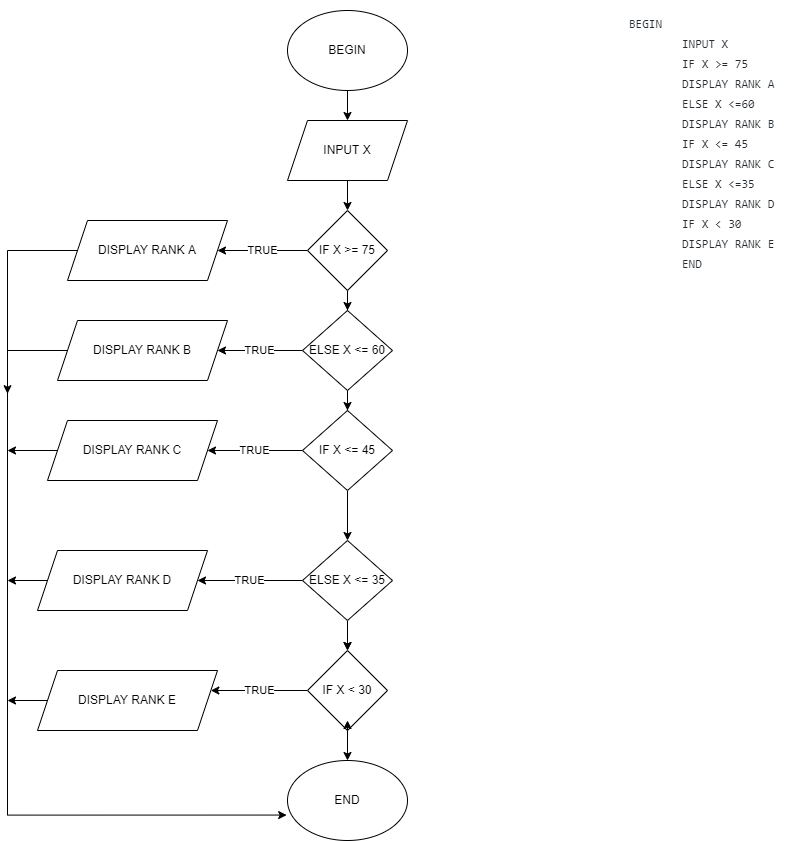

The diagram above was exported from draw.io. Its source (the exported page's mxGraphModel, read from the mxfile embedded in the PNG):
<mxGraphModel dx="1038" dy="571" grid="1" gridSize="10" guides="1" tooltips="1" connect="1" arrows="1" fold="1" page="1" pageScale="1" pageWidth="827" pageHeight="1169" math="0" shadow="0">
  <root>
    <mxCell id="0" />
    <mxCell id="1" parent="0" />
    <mxCell id="YACpilKsN8wV4b5aJ4Lu-1" value="&#10;&lt;table style=&quot;box-sizing: border-box; border-spacing: 0px; border-collapse: collapse; tab-size: 8; color: rgb(36, 41, 47); font-family: -apple-system, BlinkMacSystemFont, &amp;quot;Segoe UI&amp;quot;, Helvetica, Arial, sans-serif, &amp;quot;Apple Color Emoji&amp;quot;, &amp;quot;Segoe UI Emoji&amp;quot;; font-size: 14px; font-style: normal; font-variant-ligatures: normal; font-variant-caps: normal; font-weight: 400; letter-spacing: normal; orphans: 2; text-align: start; text-transform: none; widows: 2; word-spacing: 0px; -webkit-text-stroke-width: 0px; background-color: rgb(255, 255, 255); text-decoration-thickness: initial; text-decoration-style: initial; text-decoration-color: initial;&quot; data-tagsearch-path=&quot;module_1/ma_gia_luu_do.txt&quot; data-tagsearch-lang=&quot;Text&quot; data-paste-markdown-skip=&quot;&quot; data-tab-size=&quot;8&quot; class=&quot;highlight tab-size js-file-line-container js-code-nav-container js-tagsearch-file&quot; data-hpc=&quot;&quot;&gt;&lt;tbody style=&quot;box-sizing: border-box;&quot;&gt;&lt;tr style=&quot;box-sizing: border-box;&quot;&gt;&lt;td style=&quot;box-sizing: border-box; padding: 0px 10px; position: relative; line-height: 20px; vertical-align: top; overflow: visible; font-family: ui-monospace, SFMono-Regular, &amp;quot;SF Mono&amp;quot;, Menlo, Consolas, &amp;quot;Liberation Mono&amp;quot;, monospace; font-size: 12px; color: var(--color-fg-default); overflow-wrap: normal;&quot; class=&quot;blob-code blob-code-inner js-file-line&quot; id=&quot;LC35&quot;&gt;BEGIN&lt;/td&gt;&lt;/tr&gt;&lt;tr style=&quot;box-sizing: border-box; background-color: transparent;&quot;&gt;&lt;td style=&quot;box-sizing: border-box; padding: 0px 10px; position: relative; width: 50px; min-width: 50px; font-family: ui-monospace, SFMono-Regular, &amp;quot;SF Mono&amp;quot;, Menlo, Consolas, &amp;quot;Liberation Mono&amp;quot;, monospace; font-size: 12px; line-height: 20px; color: var(--color-fg-subtle); text-align: right; vertical-align: top; cursor: pointer; user-select: none;&quot; data-line-number=&quot;36&quot; class=&quot;blob-num js-line-number js-code-nav-line-number js-blob-rnum&quot; id=&quot;L36&quot;&gt;&lt;/td&gt;&lt;td style=&quot;box-sizing: border-box; padding: 0px 10px; position: relative; line-height: 20px; vertical-align: top; overflow: visible; font-family: ui-monospace, SFMono-Regular, &amp;quot;SF Mono&amp;quot;, Menlo, Consolas, &amp;quot;Liberation Mono&amp;quot;, monospace; font-size: 12px; color: var(--color-fg-default); overflow-wrap: normal;&quot; class=&quot;blob-code blob-code-inner js-file-line&quot; id=&quot;LC36&quot;&gt;    INPUT X&lt;/td&gt;&lt;/tr&gt;&lt;tr style=&quot;box-sizing: border-box;&quot;&gt;&lt;td style=&quot;box-sizing: border-box; padding: 0px 10px; position: relative; width: 50px; min-width: 50px; font-family: ui-monospace, SFMono-Regular, &amp;quot;SF Mono&amp;quot;, Menlo, Consolas, &amp;quot;Liberation Mono&amp;quot;, monospace; font-size: 12px; line-height: 20px; color: var(--color-fg-subtle); text-align: right; vertical-align: top; cursor: pointer; user-select: none;&quot; data-line-number=&quot;37&quot; class=&quot;blob-num js-line-number js-code-nav-line-number js-blob-rnum&quot; id=&quot;L37&quot;&gt;&lt;/td&gt;&lt;td style=&quot;box-sizing: border-box; padding: 0px 10px; position: relative; line-height: 20px; vertical-align: top; overflow: visible; font-family: ui-monospace, SFMono-Regular, &amp;quot;SF Mono&amp;quot;, Menlo, Consolas, &amp;quot;Liberation Mono&amp;quot;, monospace; font-size: 12px; color: var(--color-fg-default); overflow-wrap: normal;&quot; class=&quot;blob-code blob-code-inner js-file-line&quot; id=&quot;LC37&quot;&gt;    IF X &amp;gt;= 75&lt;/td&gt;&lt;/tr&gt;&lt;tr style=&quot;box-sizing: border-box; background-color: transparent;&quot;&gt;&lt;td style=&quot;box-sizing: border-box; padding: 0px 10px; position: relative; width: 50px; min-width: 50px; font-family: ui-monospace, SFMono-Regular, &amp;quot;SF Mono&amp;quot;, Menlo, Consolas, &amp;quot;Liberation Mono&amp;quot;, monospace; font-size: 12px; line-height: 20px; color: var(--color-fg-subtle); text-align: right; vertical-align: top; cursor: pointer; user-select: none;&quot; data-line-number=&quot;38&quot; class=&quot;blob-num js-line-number js-code-nav-line-number js-blob-rnum&quot; id=&quot;L38&quot;&gt;&lt;/td&gt;&lt;td style=&quot;box-sizing: border-box; padding: 0px 10px; position: relative; line-height: 20px; vertical-align: top; overflow: visible; font-family: ui-monospace, SFMono-Regular, &amp;quot;SF Mono&amp;quot;, Menlo, Consolas, &amp;quot;Liberation Mono&amp;quot;, monospace; font-size: 12px; color: var(--color-fg-default); overflow-wrap: normal;&quot; class=&quot;blob-code blob-code-inner js-file-line&quot; id=&quot;LC38&quot;&gt;    DISPLAY RANK A&lt;/td&gt;&lt;/tr&gt;&lt;tr style=&quot;box-sizing: border-box;&quot;&gt;&lt;td style=&quot;box-sizing: border-box; padding: 0px 10px; position: relative; width: 50px; min-width: 50px; font-family: ui-monospace, SFMono-Regular, &amp;quot;SF Mono&amp;quot;, Menlo, Consolas, &amp;quot;Liberation Mono&amp;quot;, monospace; font-size: 12px; line-height: 20px; color: var(--color-fg-subtle); text-align: right; vertical-align: top; cursor: pointer; user-select: none;&quot; data-line-number=&quot;39&quot; class=&quot;blob-num js-line-number js-code-nav-line-number js-blob-rnum&quot; id=&quot;L39&quot;&gt;&lt;/td&gt;&lt;td style=&quot;box-sizing: border-box; padding: 0px 10px; position: relative; line-height: 20px; vertical-align: top; overflow: visible; font-family: ui-monospace, SFMono-Regular, &amp;quot;SF Mono&amp;quot;, Menlo, Consolas, &amp;quot;Liberation Mono&amp;quot;, monospace; font-size: 12px; color: var(--color-fg-default); overflow-wrap: normal;&quot; class=&quot;blob-code blob-code-inner js-file-line&quot; id=&quot;LC39&quot;&gt;    ELSE X &amp;lt;=60&lt;/td&gt;&lt;/tr&gt;&lt;tr style=&quot;box-sizing: border-box; background-color: transparent;&quot;&gt;&lt;td style=&quot;box-sizing: border-box; padding: 0px 10px; position: relative; width: 50px; min-width: 50px; font-family: ui-monospace, SFMono-Regular, &amp;quot;SF Mono&amp;quot;, Menlo, Consolas, &amp;quot;Liberation Mono&amp;quot;, monospace; font-size: 12px; line-height: 20px; color: var(--color-fg-subtle); text-align: right; vertical-align: top; cursor: pointer; user-select: none;&quot; data-line-number=&quot;40&quot; class=&quot;blob-num js-line-number js-code-nav-line-number js-blob-rnum&quot; id=&quot;L40&quot;&gt;&lt;/td&gt;&lt;td style=&quot;box-sizing: border-box; padding: 0px 10px; position: relative; line-height: 20px; vertical-align: top; overflow: visible; font-family: ui-monospace, SFMono-Regular, &amp;quot;SF Mono&amp;quot;, Menlo, Consolas, &amp;quot;Liberation Mono&amp;quot;, monospace; font-size: 12px; color: var(--color-fg-default); overflow-wrap: normal;&quot; class=&quot;blob-code blob-code-inner js-file-line&quot; id=&quot;LC40&quot;&gt;    DISPLAY RANK B&lt;/td&gt;&lt;/tr&gt;&lt;tr style=&quot;box-sizing: border-box;&quot;&gt;&lt;td style=&quot;box-sizing: border-box; padding: 0px 10px; position: relative; width: 50px; min-width: 50px; font-family: ui-monospace, SFMono-Regular, &amp;quot;SF Mono&amp;quot;, Menlo, Consolas, &amp;quot;Liberation Mono&amp;quot;, monospace; font-size: 12px; line-height: 20px; color: var(--color-fg-subtle); text-align: right; vertical-align: top; cursor: pointer; user-select: none;&quot; data-line-number=&quot;41&quot; class=&quot;blob-num js-line-number js-code-nav-line-number js-blob-rnum&quot; id=&quot;L41&quot;&gt;&lt;/td&gt;&lt;td style=&quot;box-sizing: border-box; padding: 0px 10px; position: relative; line-height: 20px; vertical-align: top; overflow: visible; font-family: ui-monospace, SFMono-Regular, &amp;quot;SF Mono&amp;quot;, Menlo, Consolas, &amp;quot;Liberation Mono&amp;quot;, monospace; font-size: 12px; color: var(--color-fg-default); overflow-wrap: normal;&quot; class=&quot;blob-code blob-code-inner js-file-line&quot; id=&quot;LC41&quot;&gt;    IF X &amp;lt;= 45&lt;/td&gt;&lt;/tr&gt;&lt;tr style=&quot;box-sizing: border-box; background-color: transparent;&quot;&gt;&lt;td style=&quot;box-sizing: border-box; padding: 0px 10px; position: relative; width: 50px; min-width: 50px; font-family: ui-monospace, SFMono-Regular, &amp;quot;SF Mono&amp;quot;, Menlo, Consolas, &amp;quot;Liberation Mono&amp;quot;, monospace; font-size: 12px; line-height: 20px; color: var(--color-fg-subtle); text-align: right; vertical-align: top; cursor: pointer; user-select: none;&quot; data-line-number=&quot;42&quot; class=&quot;blob-num js-line-number js-code-nav-line-number js-blob-rnum&quot; id=&quot;L42&quot;&gt;&lt;/td&gt;&lt;td style=&quot;box-sizing: border-box; padding: 0px 10px; position: relative; line-height: 20px; vertical-align: top; overflow: visible; font-family: ui-monospace, SFMono-Regular, &amp;quot;SF Mono&amp;quot;, Menlo, Consolas, &amp;quot;Liberation Mono&amp;quot;, monospace; font-size: 12px; color: var(--color-fg-default); overflow-wrap: normal;&quot; class=&quot;blob-code blob-code-inner js-file-line&quot; id=&quot;LC42&quot;&gt;    DISPLAY RANK C&lt;/td&gt;&lt;/tr&gt;&lt;tr style=&quot;box-sizing: border-box;&quot;&gt;&lt;td style=&quot;box-sizing: border-box; padding: 0px 10px; position: relative; width: 50px; min-width: 50px; font-family: ui-monospace, SFMono-Regular, &amp;quot;SF Mono&amp;quot;, Menlo, Consolas, &amp;quot;Liberation Mono&amp;quot;, monospace; font-size: 12px; line-height: 20px; color: var(--color-fg-subtle); text-align: right; vertical-align: top; cursor: pointer; user-select: none;&quot; data-line-number=&quot;43&quot; class=&quot;blob-num js-line-number js-code-nav-line-number js-blob-rnum&quot; id=&quot;L43&quot;&gt;&lt;/td&gt;&lt;td style=&quot;box-sizing: border-box; padding: 0px 10px; position: relative; line-height: 20px; vertical-align: top; overflow: visible; font-family: ui-monospace, SFMono-Regular, &amp;quot;SF Mono&amp;quot;, Menlo, Consolas, &amp;quot;Liberation Mono&amp;quot;, monospace; font-size: 12px; color: var(--color-fg-default); overflow-wrap: normal;&quot; class=&quot;blob-code blob-code-inner js-file-line&quot; id=&quot;LC43&quot;&gt;    ELSE X &amp;lt;=35&lt;/td&gt;&lt;/tr&gt;&lt;tr style=&quot;box-sizing: border-box; background-color: transparent;&quot;&gt;&lt;td style=&quot;box-sizing: border-box; padding: 0px 10px; position: relative; width: 50px; min-width: 50px; font-family: ui-monospace, SFMono-Regular, &amp;quot;SF Mono&amp;quot;, Menlo, Consolas, &amp;quot;Liberation Mono&amp;quot;, monospace; font-size: 12px; line-height: 20px; color: var(--color-fg-subtle); text-align: right; vertical-align: top; cursor: pointer; user-select: none;&quot; data-line-number=&quot;44&quot; class=&quot;blob-num js-line-number js-code-nav-line-number js-blob-rnum&quot; id=&quot;L44&quot;&gt;&lt;/td&gt;&lt;td style=&quot;box-sizing: border-box; padding: 0px 10px; position: relative; line-height: 20px; vertical-align: top; overflow: visible; font-family: ui-monospace, SFMono-Regular, &amp;quot;SF Mono&amp;quot;, Menlo, Consolas, &amp;quot;Liberation Mono&amp;quot;, monospace; font-size: 12px; color: var(--color-fg-default); overflow-wrap: normal;&quot; class=&quot;blob-code blob-code-inner js-file-line&quot; id=&quot;LC44&quot;&gt;    DISPLAY RANK D&lt;/td&gt;&lt;/tr&gt;&lt;tr style=&quot;box-sizing: border-box;&quot;&gt;&lt;td style=&quot;box-sizing: border-box; padding: 0px 10px; position: relative; width: 50px; min-width: 50px; font-family: ui-monospace, SFMono-Regular, &amp;quot;SF Mono&amp;quot;, Menlo, Consolas, &amp;quot;Liberation Mono&amp;quot;, monospace; font-size: 12px; line-height: 20px; color: var(--color-fg-subtle); text-align: right; vertical-align: top; cursor: pointer; user-select: none;&quot; data-line-number=&quot;45&quot; class=&quot;blob-num js-line-number js-code-nav-line-number js-blob-rnum&quot; id=&quot;L45&quot;&gt;&lt;/td&gt;&lt;td style=&quot;box-sizing: border-box; padding: 0px 10px; position: relative; line-height: 20px; vertical-align: top; overflow: visible; font-family: ui-monospace, SFMono-Regular, &amp;quot;SF Mono&amp;quot;, Menlo, Consolas, &amp;quot;Liberation Mono&amp;quot;, monospace; font-size: 12px; color: var(--color-fg-default); overflow-wrap: normal;&quot; class=&quot;blob-code blob-code-inner js-file-line&quot; id=&quot;LC45&quot;&gt;    IF X &amp;lt; 30&lt;/td&gt;&lt;/tr&gt;&lt;tr style=&quot;box-sizing: border-box; background-color: transparent;&quot;&gt;&lt;td style=&quot;box-sizing: border-box; padding: 0px 10px; position: relative; width: 50px; min-width: 50px; font-family: ui-monospace, SFMono-Regular, &amp;quot;SF Mono&amp;quot;, Menlo, Consolas, &amp;quot;Liberation Mono&amp;quot;, monospace; font-size: 12px; line-height: 20px; color: var(--color-fg-subtle); text-align: right; vertical-align: top; cursor: pointer; user-select: none;&quot; data-line-number=&quot;46&quot; class=&quot;blob-num js-line-number js-code-nav-line-number js-blob-rnum&quot; id=&quot;L46&quot;&gt;&lt;/td&gt;&lt;td style=&quot;box-sizing: border-box; padding: 0px 10px; position: relative; line-height: 20px; vertical-align: top; overflow: visible; font-family: ui-monospace, SFMono-Regular, &amp;quot;SF Mono&amp;quot;, Menlo, Consolas, &amp;quot;Liberation Mono&amp;quot;, monospace; font-size: 12px; color: var(--color-fg-default); overflow-wrap: normal;&quot; class=&quot;blob-code blob-code-inner js-file-line&quot; id=&quot;LC46&quot;&gt;    DISPLAY RANK E&lt;/td&gt;&lt;/tr&gt;&lt;tr style=&quot;box-sizing: border-box;&quot;&gt;&lt;td style=&quot;box-sizing: border-box; padding: 0px 10px; position: relative; width: 50px; min-width: 50px; font-family: ui-monospace, SFMono-Regular, &amp;quot;SF Mono&amp;quot;, Menlo, Consolas, &amp;quot;Liberation Mono&amp;quot;, monospace; font-size: 12px; line-height: 20px; color: var(--color-fg-subtle); text-align: right; vertical-align: top; cursor: pointer; user-select: none;&quot; data-line-number=&quot;47&quot; class=&quot;blob-num js-line-number js-code-nav-line-number js-blob-rnum&quot; id=&quot;L47&quot;&gt;&lt;/td&gt;&lt;td style=&quot;box-sizing: border-box; padding: 0px 10px; position: relative; line-height: 20px; vertical-align: top; overflow: visible; font-family: ui-monospace, SFMono-Regular, &amp;quot;SF Mono&amp;quot;, Menlo, Consolas, &amp;quot;Liberation Mono&amp;quot;, monospace; font-size: 12px; color: var(--color-fg-default); overflow-wrap: normal;&quot; class=&quot;blob-code blob-code-inner js-file-line&quot; id=&quot;LC47&quot;&gt;END&lt;/td&gt;&lt;/tr&gt;&lt;/tbody&gt;&lt;/table&gt;&#10;&#10;" style="text;html=1;strokeColor=none;fillColor=none;spacing=5;spacingTop=-20;whiteSpace=wrap;overflow=hidden;rounded=0;" parent="1" vertex="1">
      <mxGeometry x="637" y="80" width="190" height="280" as="geometry" />
    </mxCell>
    <mxCell id="YACpilKsN8wV4b5aJ4Lu-8" value="" style="edgeStyle=orthogonalEdgeStyle;rounded=0;orthogonalLoop=1;jettySize=auto;html=1;" parent="1" source="YACpilKsN8wV4b5aJ4Lu-2" target="YACpilKsN8wV4b5aJ4Lu-3" edge="1">
      <mxGeometry relative="1" as="geometry" />
    </mxCell>
    <mxCell id="YACpilKsN8wV4b5aJ4Lu-2" value="BEGIN" style="ellipse;whiteSpace=wrap;html=1;" parent="1" vertex="1">
      <mxGeometry x="310" y="80" width="120" height="80" as="geometry" />
    </mxCell>
    <mxCell id="YACpilKsN8wV4b5aJ4Lu-9" value="" style="edgeStyle=orthogonalEdgeStyle;rounded=0;orthogonalLoop=1;jettySize=auto;html=1;" parent="1" source="YACpilKsN8wV4b5aJ4Lu-3" target="YACpilKsN8wV4b5aJ4Lu-5" edge="1">
      <mxGeometry relative="1" as="geometry" />
    </mxCell>
    <mxCell id="YACpilKsN8wV4b5aJ4Lu-3" value="INPUT X" style="shape=parallelogram;perimeter=parallelogramPerimeter;whiteSpace=wrap;html=1;fixedSize=1;" parent="1" vertex="1">
      <mxGeometry x="310" y="190" width="120" height="60" as="geometry" />
    </mxCell>
    <mxCell id="YACpilKsN8wV4b5aJ4Lu-10" value="" style="edgeStyle=orthogonalEdgeStyle;rounded=0;orthogonalLoop=1;jettySize=auto;html=1;" parent="1" source="YACpilKsN8wV4b5aJ4Lu-5" target="YACpilKsN8wV4b5aJ4Lu-6" edge="1">
      <mxGeometry relative="1" as="geometry" />
    </mxCell>
    <mxCell id="YACpilKsN8wV4b5aJ4Lu-18" value="TRUE" style="edgeStyle=orthogonalEdgeStyle;rounded=0;orthogonalLoop=1;jettySize=auto;html=1;" parent="1" source="YACpilKsN8wV4b5aJ4Lu-5" target="YACpilKsN8wV4b5aJ4Lu-17" edge="1">
      <mxGeometry relative="1" as="geometry" />
    </mxCell>
    <mxCell id="YACpilKsN8wV4b5aJ4Lu-5" value="IF X &amp;gt;= 75" style="rhombus;whiteSpace=wrap;html=1;" parent="1" vertex="1">
      <mxGeometry x="330" y="280" width="80" height="80" as="geometry" />
    </mxCell>
    <mxCell id="YACpilKsN8wV4b5aJ4Lu-11" value="" style="edgeStyle=orthogonalEdgeStyle;rounded=0;orthogonalLoop=1;jettySize=auto;html=1;" parent="1" source="YACpilKsN8wV4b5aJ4Lu-6" target="YACpilKsN8wV4b5aJ4Lu-7" edge="1">
      <mxGeometry relative="1" as="geometry" />
    </mxCell>
    <mxCell id="YACpilKsN8wV4b5aJ4Lu-23" value="TRUE" style="edgeStyle=orthogonalEdgeStyle;rounded=0;orthogonalLoop=1;jettySize=auto;html=1;" parent="1" source="YACpilKsN8wV4b5aJ4Lu-6" target="YACpilKsN8wV4b5aJ4Lu-22" edge="1">
      <mxGeometry relative="1" as="geometry" />
    </mxCell>
    <mxCell id="YACpilKsN8wV4b5aJ4Lu-6" value="ELSE X &amp;lt;= 60" style="rhombus;whiteSpace=wrap;html=1;" parent="1" vertex="1">
      <mxGeometry x="325" y="380" width="90" height="80" as="geometry" />
    </mxCell>
    <mxCell id="YACpilKsN8wV4b5aJ4Lu-13" value="" style="edgeStyle=orthogonalEdgeStyle;rounded=0;orthogonalLoop=1;jettySize=auto;html=1;" parent="1" source="YACpilKsN8wV4b5aJ4Lu-7" target="YACpilKsN8wV4b5aJ4Lu-12" edge="1">
      <mxGeometry relative="1" as="geometry" />
    </mxCell>
    <mxCell id="YACpilKsN8wV4b5aJ4Lu-27" value="TRUE" style="edgeStyle=orthogonalEdgeStyle;rounded=0;orthogonalLoop=1;jettySize=auto;html=1;entryX=1;entryY=0.5;entryDx=0;entryDy=0;" parent="1" source="YACpilKsN8wV4b5aJ4Lu-7" target="YACpilKsN8wV4b5aJ4Lu-26" edge="1">
      <mxGeometry relative="1" as="geometry">
        <mxPoint x="190" y="520" as="targetPoint" />
      </mxGeometry>
    </mxCell>
    <mxCell id="YACpilKsN8wV4b5aJ4Lu-7" value="IF X &amp;lt;= 45" style="rhombus;whiteSpace=wrap;html=1;" parent="1" vertex="1">
      <mxGeometry x="325" y="480" width="90" height="80" as="geometry" />
    </mxCell>
    <mxCell id="YACpilKsN8wV4b5aJ4Lu-15" value="" style="edgeStyle=orthogonalEdgeStyle;rounded=0;orthogonalLoop=1;jettySize=auto;html=1;" parent="1" source="YACpilKsN8wV4b5aJ4Lu-12" target="YACpilKsN8wV4b5aJ4Lu-14" edge="1">
      <mxGeometry relative="1" as="geometry" />
    </mxCell>
    <mxCell id="YACpilKsN8wV4b5aJ4Lu-29" style="edgeStyle=orthogonalEdgeStyle;rounded=0;orthogonalLoop=1;jettySize=auto;html=1;" parent="1" source="YACpilKsN8wV4b5aJ4Lu-12" target="YACpilKsN8wV4b5aJ4Lu-14" edge="1">
      <mxGeometry relative="1" as="geometry">
        <mxPoint x="370" y="700" as="targetPoint" />
      </mxGeometry>
    </mxCell>
    <mxCell id="YACpilKsN8wV4b5aJ4Lu-39" value="TRUE" style="edgeStyle=orthogonalEdgeStyle;rounded=0;orthogonalLoop=1;jettySize=auto;html=1;" parent="1" source="YACpilKsN8wV4b5aJ4Lu-12" target="YACpilKsN8wV4b5aJ4Lu-36" edge="1">
      <mxGeometry relative="1" as="geometry" />
    </mxCell>
    <mxCell id="YACpilKsN8wV4b5aJ4Lu-12" value="ELSE X &amp;lt;= 35" style="rhombus;whiteSpace=wrap;html=1;" parent="1" vertex="1">
      <mxGeometry x="325" y="610" width="90" height="80" as="geometry" />
    </mxCell>
    <mxCell id="YACpilKsN8wV4b5aJ4Lu-31" value="" style="edgeStyle=orthogonalEdgeStyle;rounded=0;orthogonalLoop=1;jettySize=auto;html=1;" parent="1" source="YACpilKsN8wV4b5aJ4Lu-14" target="YACpilKsN8wV4b5aJ4Lu-16" edge="1">
      <mxGeometry relative="1" as="geometry" />
    </mxCell>
    <mxCell id="YACpilKsN8wV4b5aJ4Lu-40" value="TRUE" style="edgeStyle=orthogonalEdgeStyle;rounded=0;orthogonalLoop=1;jettySize=auto;html=1;" parent="1" source="YACpilKsN8wV4b5aJ4Lu-14" target="YACpilKsN8wV4b5aJ4Lu-37" edge="1">
      <mxGeometry relative="1" as="geometry">
        <Array as="points">
          <mxPoint x="230" y="760" />
          <mxPoint x="230" y="760" />
        </Array>
      </mxGeometry>
    </mxCell>
    <mxCell id="YACpilKsN8wV4b5aJ4Lu-14" value="IF X &amp;lt; 30" style="rhombus;whiteSpace=wrap;html=1;" parent="1" vertex="1">
      <mxGeometry x="330" y="720" width="80" height="80" as="geometry" />
    </mxCell>
    <mxCell id="YACpilKsN8wV4b5aJ4Lu-16" value="END" style="ellipse;whiteSpace=wrap;html=1;" parent="1" vertex="1">
      <mxGeometry x="310" y="830" width="120" height="80" as="geometry" />
    </mxCell>
    <mxCell id="rM7Lc0C0PrXoxr7x5Kqm-1" style="edgeStyle=orthogonalEdgeStyle;rounded=0;orthogonalLoop=1;jettySize=auto;html=1;entryX=-0.007;entryY=0.682;entryDx=0;entryDy=0;entryPerimeter=0;" edge="1" parent="1" source="YACpilKsN8wV4b5aJ4Lu-17" target="YACpilKsN8wV4b5aJ4Lu-16">
      <mxGeometry relative="1" as="geometry">
        <mxPoint x="20" y="880" as="targetPoint" />
        <Array as="points">
          <mxPoint x="30" y="320" />
          <mxPoint x="30" y="885" />
        </Array>
      </mxGeometry>
    </mxCell>
    <mxCell id="YACpilKsN8wV4b5aJ4Lu-17" value="DISPLAY RANK A" style="shape=parallelogram;perimeter=parallelogramPerimeter;whiteSpace=wrap;html=1;fixedSize=1;" parent="1" vertex="1">
      <mxGeometry x="90" y="290" width="160" height="60" as="geometry" />
    </mxCell>
    <mxCell id="rM7Lc0C0PrXoxr7x5Kqm-3" style="edgeStyle=orthogonalEdgeStyle;rounded=0;orthogonalLoop=1;jettySize=auto;html=1;" edge="1" parent="1" source="YACpilKsN8wV4b5aJ4Lu-22">
      <mxGeometry relative="1" as="geometry">
        <mxPoint x="30" y="463.20001220703125" as="targetPoint" />
      </mxGeometry>
    </mxCell>
    <mxCell id="YACpilKsN8wV4b5aJ4Lu-22" value="DISPLAY RANK B" style="shape=parallelogram;perimeter=parallelogramPerimeter;whiteSpace=wrap;html=1;fixedSize=1;" parent="1" vertex="1">
      <mxGeometry x="80" y="390" width="170" height="60" as="geometry" />
    </mxCell>
    <mxCell id="rM7Lc0C0PrXoxr7x5Kqm-4" style="edgeStyle=orthogonalEdgeStyle;rounded=0;orthogonalLoop=1;jettySize=auto;html=1;" edge="1" parent="1" source="YACpilKsN8wV4b5aJ4Lu-26">
      <mxGeometry relative="1" as="geometry">
        <mxPoint x="30" y="520" as="targetPoint" />
      </mxGeometry>
    </mxCell>
    <mxCell id="YACpilKsN8wV4b5aJ4Lu-26" value="DISPLAY RANK C" style="shape=parallelogram;perimeter=parallelogramPerimeter;whiteSpace=wrap;html=1;fixedSize=1;" parent="1" vertex="1">
      <mxGeometry x="70" y="490" width="170" height="60" as="geometry" />
    </mxCell>
    <mxCell id="YACpilKsN8wV4b5aJ4Lu-30" style="edgeStyle=orthogonalEdgeStyle;rounded=0;orthogonalLoop=1;jettySize=auto;html=1;exitX=0.5;exitY=1;exitDx=0;exitDy=0;entryX=0.5;entryY=0.875;entryDx=0;entryDy=0;entryPerimeter=0;" parent="1" source="YACpilKsN8wV4b5aJ4Lu-14" target="YACpilKsN8wV4b5aJ4Lu-14" edge="1">
      <mxGeometry relative="1" as="geometry" />
    </mxCell>
    <mxCell id="rM7Lc0C0PrXoxr7x5Kqm-5" style="edgeStyle=orthogonalEdgeStyle;rounded=0;orthogonalLoop=1;jettySize=auto;html=1;" edge="1" parent="1" source="YACpilKsN8wV4b5aJ4Lu-36">
      <mxGeometry relative="1" as="geometry">
        <mxPoint x="30" y="650" as="targetPoint" />
      </mxGeometry>
    </mxCell>
    <mxCell id="YACpilKsN8wV4b5aJ4Lu-36" value="DISPLAY RANK D" style="shape=parallelogram;perimeter=parallelogramPerimeter;whiteSpace=wrap;html=1;fixedSize=1;" parent="1" vertex="1">
      <mxGeometry x="60" y="620" width="170" height="60" as="geometry" />
    </mxCell>
    <mxCell id="rM7Lc0C0PrXoxr7x5Kqm-6" style="edgeStyle=orthogonalEdgeStyle;rounded=0;orthogonalLoop=1;jettySize=auto;html=1;" edge="1" parent="1" source="YACpilKsN8wV4b5aJ4Lu-37">
      <mxGeometry relative="1" as="geometry">
        <mxPoint x="30" y="770" as="targetPoint" />
      </mxGeometry>
    </mxCell>
    <mxCell id="YACpilKsN8wV4b5aJ4Lu-37" value="DISPLAY RANK E" style="shape=parallelogram;perimeter=parallelogramPerimeter;whiteSpace=wrap;html=1;fixedSize=1;" parent="1" vertex="1">
      <mxGeometry x="60" y="740" width="180" height="60" as="geometry" />
    </mxCell>
  </root>
</mxGraphModel>